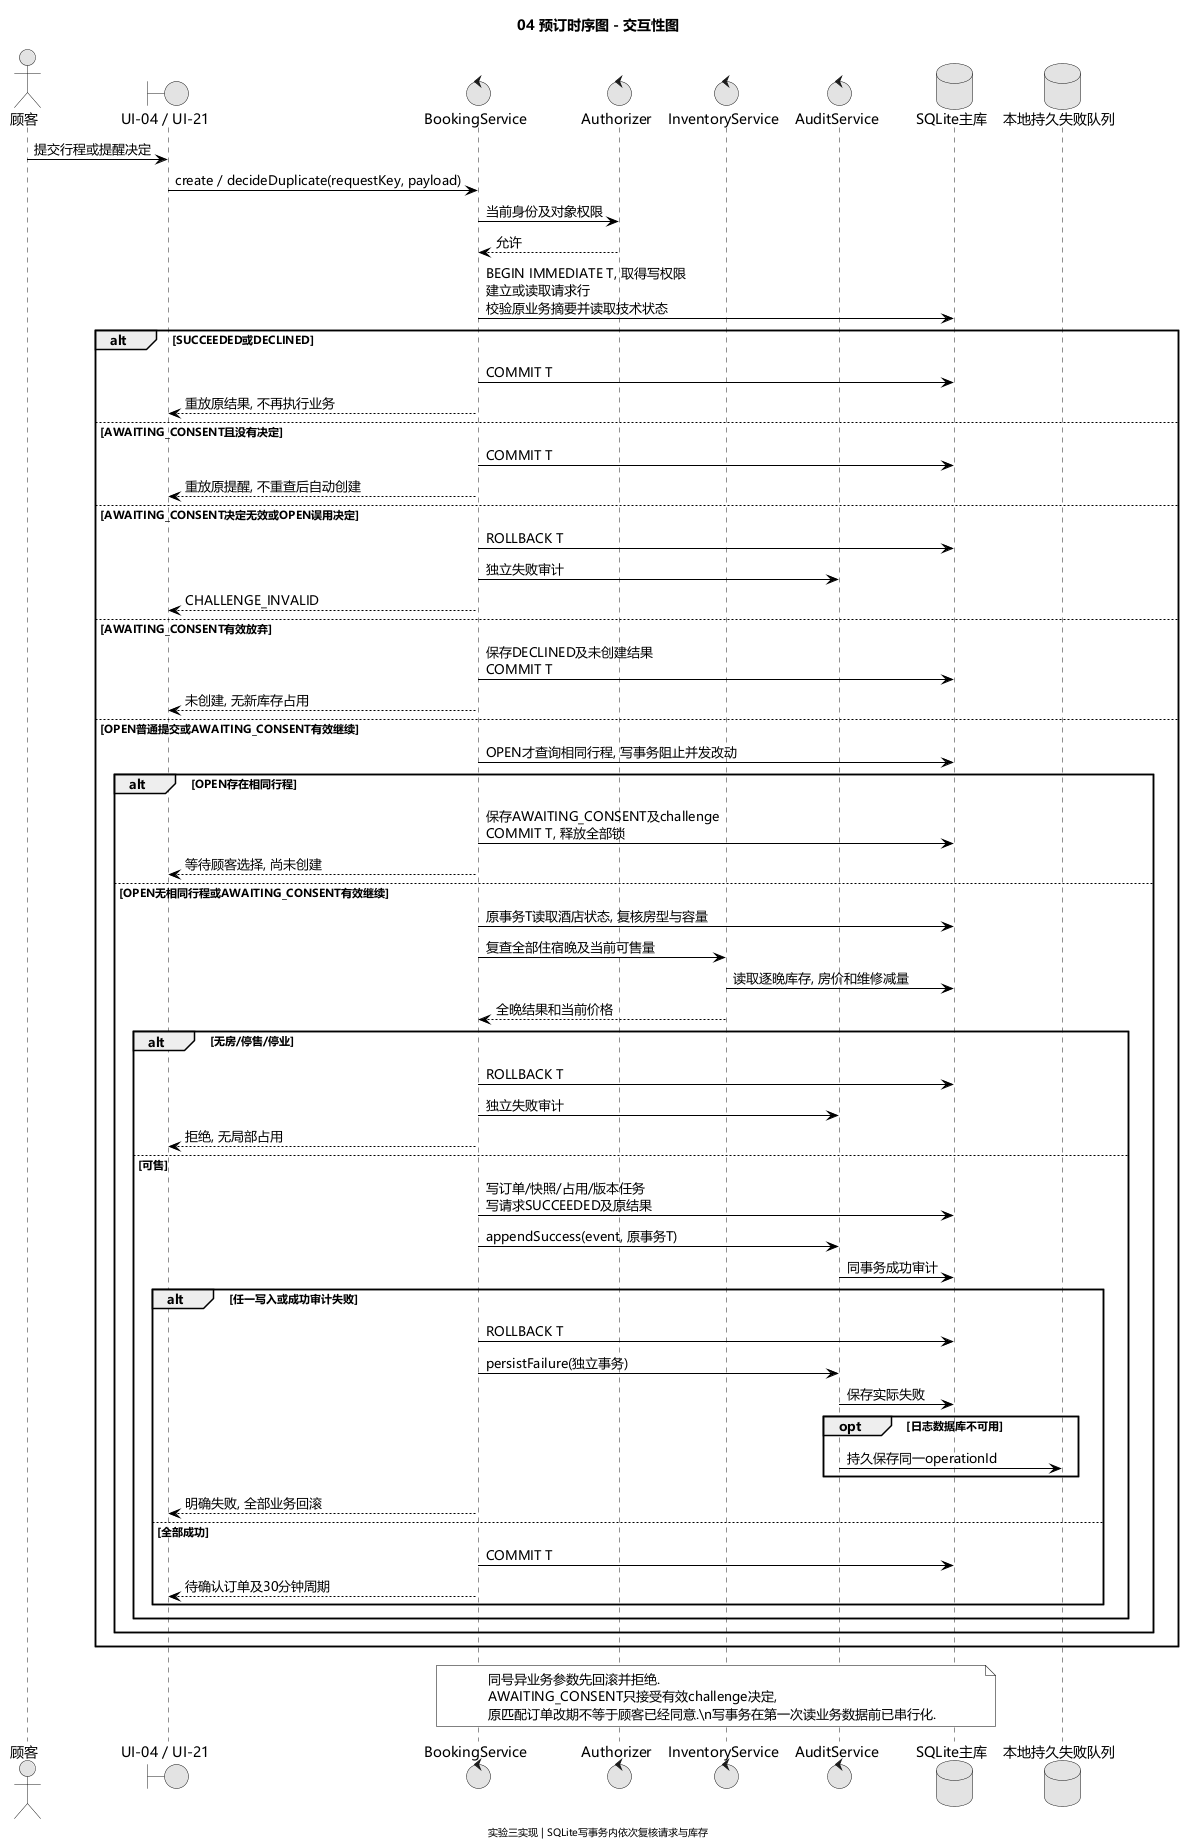

The diagram above was rendered by PlantUML. Its source (embedded in the PNG):
@startuml
skinparam defaultFontName "Microsoft YaHei"
skinparam defaultFontColor black
skinparam titleFontColor black
skinparam footerFontColor black
skinparam ArrowFontColor black
skinparam backgroundColor white
skinparam shadowing false
skinparam monochrome true
skinparam roundCorner 0
skinparam ArrowColor black
skinparam LineColor black
skinparam classBackgroundColor white
skinparam classBorderColor black
skinparam classHeaderBackgroundColor white
skinparam componentBackgroundColor white
skinparam componentBorderColor black
skinparam stateBackgroundColor white
skinparam stateBorderColor black
skinparam noteBackgroundColor white
skinparam noteBorderColor black
title 04 预订时序图 - 交互性图
footer 实验三实现 | SQLite写事务内依次复核请求与库存
actor "顾客" as Customer
boundary "UI-04 / UI-21" as UI
control BookingService as Booking
control Authorizer as Auth
control InventoryService as Inventory
control AuditService as Audit
database "SQLite主库" as DB
database "本地持久失败队列" as Queue
Customer -> UI : 提交行程或提醒决定
UI -> Booking : create / decideDuplicate(requestKey, payload)
Booking -> Auth : 当前身份及对象权限
Auth --> Booking : 允许
Booking -> DB : BEGIN IMMEDIATE T, 取得写权限\n建立或读取请求行\n校验原业务摘要并读取技术状态
alt SUCCEEDED或DECLINED
  Booking -> DB : COMMIT T
  Booking --> UI : 重放原结果, 不再执行业务
else AWAITING_CONSENT且没有决定
  Booking -> DB : COMMIT T
  Booking --> UI : 重放原提醒, 不重查后自动创建
else AWAITING_CONSENT决定无效或OPEN误用决定
  Booking -> DB : ROLLBACK T
  Booking -> Audit : 独立失败审计
  Booking --> UI : CHALLENGE_INVALID
else AWAITING_CONSENT有效放弃
  Booking -> DB : 保存DECLINED及未创建结果\nCOMMIT T
  Booking --> UI : 未创建, 无新库存占用
else OPEN普通提交或AWAITING_CONSENT有效继续
  Booking -> DB : OPEN才查询相同行程, 写事务阻止并发改动
  alt OPEN存在相同行程
    Booking -> DB : 保存AWAITING_CONSENT及challenge\nCOMMIT T, 释放全部锁
    Booking --> UI : 等待顾客选择, 尚未创建
  else OPEN无相同行程或AWAITING_CONSENT有效继续
    Booking -> DB : 原事务T读取酒店状态, 复核房型与容量
    Booking -> Inventory : 复查全部住宿晚及当前可售量
    Inventory -> DB : 读取逐晚库存, 房价和维修减量
    Inventory --> Booking : 全晚结果和当前价格
    alt 无房/停售/停业
      Booking -> DB : ROLLBACK T
      Booking -> Audit : 独立失败审计
      Booking --> UI : 拒绝, 无局部占用
    else 可售
      Booking -> DB : 写订单/快照/占用/版本任务\n写请求SUCCEEDED及原结果
      Booking -> Audit : appendSuccess(event, 原事务T)
      Audit -> DB : 同事务成功审计
      alt 任一写入或成功审计失败
        Booking -> DB : ROLLBACK T
        Booking -> Audit : persistFailure(独立事务)
        Audit -> DB : 保存实际失败
        opt 日志数据库不可用
          Audit -> Queue : 持久保存同一operationId
        end
        Booking --> UI : 明确失败, 全部业务回滚
      else 全部成功
        Booking -> DB : COMMIT T
        Booking --> UI : 待确认订单及30分钟周期
      end
    end
  end
end
note over Booking,DB
同号异业务参数先回滚并拒绝.
AWAITING_CONSENT只接受有效challenge决定,
原匹配订单改期不等于顾客已经同意.\n写事务在第一次读业务数据前已串行化.
end note
@enduml